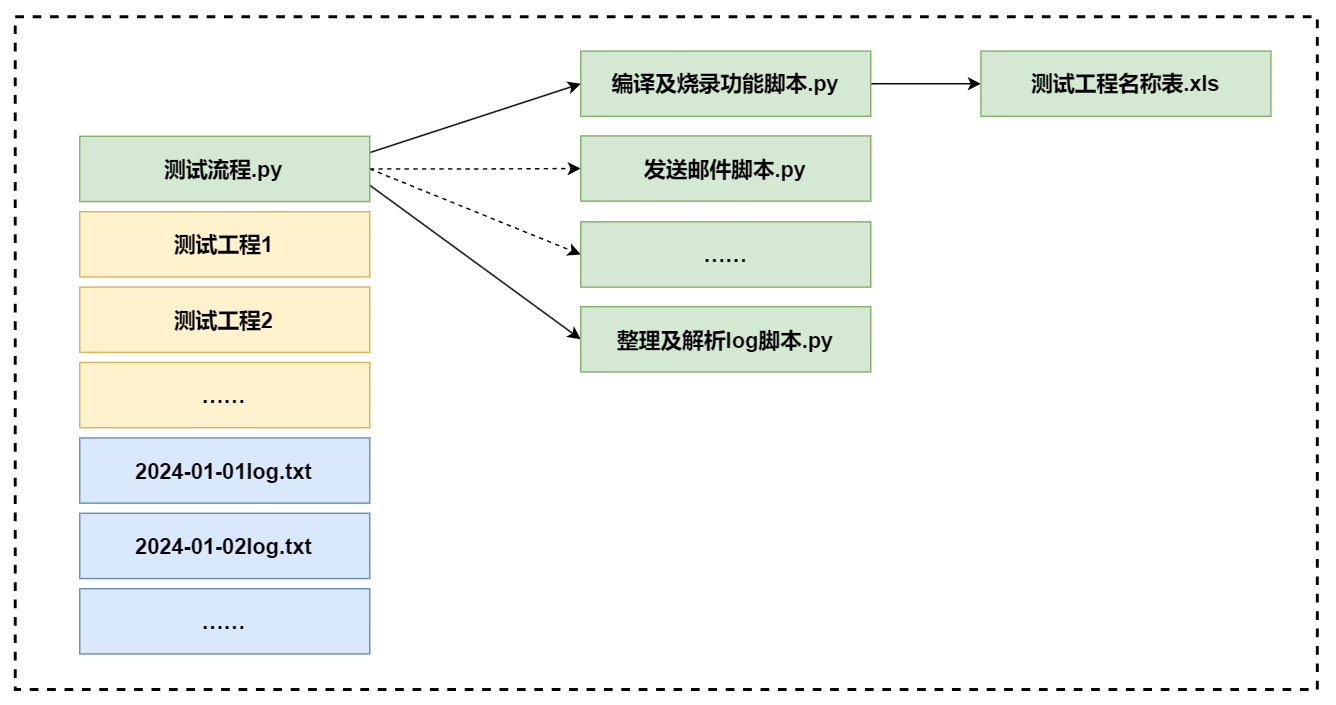

The diagram above was exported from draw.io. Its source (the exported page's mxGraphModel, read from the mxfile embedded in the PNG):
<mxGraphModel dx="1430" dy="437" grid="0" gridSize="10" guides="1" tooltips="1" connect="1" arrows="1" fold="1" page="0" pageScale="1" pageWidth="827" pageHeight="1169" math="0" shadow="0">
  <root>
    <mxCell id="0" />
    <mxCell id="1" parent="0" />
    <mxCell id="t8tqSMZSb6N4MK5IelTE-9" value="" style="rounded=0;whiteSpace=wrap;html=1;dashed=1;strokeWidth=2;" parent="1" vertex="1">
      <mxGeometry x="22" y="589" width="898" height="464" as="geometry" />
    </mxCell>
    <mxCell id="xfU7kRM2FDMsymGy_kJX-4" style="rounded=0;orthogonalLoop=1;jettySize=auto;html=1;exitX=1;exitY=0.25;exitDx=0;exitDy=0;entryX=0;entryY=0.5;entryDx=0;entryDy=0;" edge="1" parent="1" source="t8tqSMZSb6N4MK5IelTE-1" target="xfU7kRM2FDMsymGy_kJX-1">
      <mxGeometry relative="1" as="geometry" />
    </mxCell>
    <mxCell id="xfU7kRM2FDMsymGy_kJX-5" style="edgeStyle=orthogonalEdgeStyle;rounded=0;orthogonalLoop=1;jettySize=auto;html=1;exitX=1;exitY=0.5;exitDx=0;exitDy=0;entryX=0;entryY=0.5;entryDx=0;entryDy=0;dashed=1;" edge="1" parent="1" source="t8tqSMZSb6N4MK5IelTE-1" target="xfU7kRM2FDMsymGy_kJX-2">
      <mxGeometry relative="1" as="geometry" />
    </mxCell>
    <mxCell id="xfU7kRM2FDMsymGy_kJX-6" style="rounded=0;orthogonalLoop=1;jettySize=auto;html=1;exitX=1;exitY=0.75;exitDx=0;exitDy=0;entryX=0;entryY=0.5;entryDx=0;entryDy=0;" edge="1" parent="1" source="t8tqSMZSb6N4MK5IelTE-1" target="xfU7kRM2FDMsymGy_kJX-3">
      <mxGeometry relative="1" as="geometry" />
    </mxCell>
    <mxCell id="xfU7kRM2FDMsymGy_kJX-10" style="rounded=0;orthogonalLoop=1;jettySize=auto;html=1;exitX=1;exitY=0.5;exitDx=0;exitDy=0;entryX=0;entryY=0.5;entryDx=0;entryDy=0;dashed=1;" edge="1" parent="1" source="t8tqSMZSb6N4MK5IelTE-1" target="xfU7kRM2FDMsymGy_kJX-9">
      <mxGeometry relative="1" as="geometry" />
    </mxCell>
    <mxCell id="t8tqSMZSb6N4MK5IelTE-1" value="测试流程.py" style="rounded=0;whiteSpace=wrap;html=1;fontSize=15;fontStyle=1;fillColor=#d5e8d4;strokeColor=#82b366;" parent="1" vertex="1">
      <mxGeometry x="66.5" y="671.5" width="200" height="45" as="geometry" />
    </mxCell>
    <mxCell id="t8tqSMZSb6N4MK5IelTE-2" value="测试工程1" style="rounded=0;whiteSpace=wrap;html=1;fontSize=15;fontStyle=1;fillColor=#fff2cc;strokeColor=#d6b656;" parent="1" vertex="1">
      <mxGeometry x="66.5" y="723.5" width="200" height="45" as="geometry" />
    </mxCell>
    <mxCell id="t8tqSMZSb6N4MK5IelTE-3" value="测试工程2" style="rounded=0;whiteSpace=wrap;html=1;fontSize=15;fontStyle=1;fillColor=#fff2cc;strokeColor=#d6b656;" parent="1" vertex="1">
      <mxGeometry x="66.5" y="775.5" width="200" height="45" as="geometry" />
    </mxCell>
    <mxCell id="t8tqSMZSb6N4MK5IelTE-4" value="……" style="rounded=0;whiteSpace=wrap;html=1;fontSize=15;fontStyle=1;fillColor=#fff2cc;strokeColor=#d6b656;" parent="1" vertex="1">
      <mxGeometry x="66.5" y="827.5" width="200" height="45" as="geometry" />
    </mxCell>
    <mxCell id="t8tqSMZSb6N4MK5IelTE-5" value="2024-01-01log.txt" style="rounded=0;whiteSpace=wrap;html=1;fontSize=15;fontStyle=1;fillColor=#dae8fc;strokeColor=#6c8ebf;" parent="1" vertex="1">
      <mxGeometry x="66.5" y="879.5" width="200" height="45" as="geometry" />
    </mxCell>
    <mxCell id="t8tqSMZSb6N4MK5IelTE-6" value="2024-01-02log.txt" style="rounded=0;whiteSpace=wrap;html=1;fontSize=15;fontStyle=1;fillColor=#dae8fc;strokeColor=#6c8ebf;" parent="1" vertex="1">
      <mxGeometry x="66.5" y="931.5" width="200" height="45" as="geometry" />
    </mxCell>
    <mxCell id="t8tqSMZSb6N4MK5IelTE-7" value="……" style="rounded=0;whiteSpace=wrap;html=1;fontSize=15;fontStyle=1;fillColor=#dae8fc;strokeColor=#6c8ebf;" parent="1" vertex="1">
      <mxGeometry x="66.5" y="983.5" width="200" height="45" as="geometry" />
    </mxCell>
    <mxCell id="xfU7kRM2FDMsymGy_kJX-8" style="edgeStyle=orthogonalEdgeStyle;rounded=0;orthogonalLoop=1;jettySize=auto;html=1;exitX=1;exitY=0.5;exitDx=0;exitDy=0;entryX=0;entryY=0.5;entryDx=0;entryDy=0;" edge="1" parent="1" source="xfU7kRM2FDMsymGy_kJX-1" target="xfU7kRM2FDMsymGy_kJX-7">
      <mxGeometry relative="1" as="geometry" />
    </mxCell>
    <mxCell id="xfU7kRM2FDMsymGy_kJX-1" value="编译及烧录功能脚本.py" style="rounded=0;whiteSpace=wrap;html=1;fontSize=15;fontStyle=1;fillColor=#d5e8d4;strokeColor=#82b366;" vertex="1" parent="1">
      <mxGeometry x="412" y="612.75" width="200" height="45" as="geometry" />
    </mxCell>
    <mxCell id="xfU7kRM2FDMsymGy_kJX-2" value="发送邮件脚本.py" style="rounded=0;whiteSpace=wrap;html=1;fontSize=15;fontStyle=1;fillColor=#d5e8d4;strokeColor=#82b366;" vertex="1" parent="1">
      <mxGeometry x="412" y="671.25" width="200" height="45" as="geometry" />
    </mxCell>
    <mxCell id="xfU7kRM2FDMsymGy_kJX-3" value="整理及解析log脚本.py" style="rounded=0;whiteSpace=wrap;html=1;fontSize=15;fontStyle=1;fillColor=#d5e8d4;strokeColor=#82b366;" vertex="1" parent="1">
      <mxGeometry x="412" y="789" width="200" height="45" as="geometry" />
    </mxCell>
    <mxCell id="xfU7kRM2FDMsymGy_kJX-7" value="测试工程名称表.xls" style="rounded=0;whiteSpace=wrap;html=1;fontSize=15;fontStyle=1;fillColor=#d5e8d4;strokeColor=#82b366;" vertex="1" parent="1">
      <mxGeometry x="688" y="612.75" width="200" height="45" as="geometry" />
    </mxCell>
    <mxCell id="xfU7kRM2FDMsymGy_kJX-9" value="……" style="rounded=0;whiteSpace=wrap;html=1;fontSize=15;fontStyle=1;fillColor=#d5e8d4;strokeColor=#82b366;" vertex="1" parent="1">
      <mxGeometry x="412" y="730.5" width="200" height="45" as="geometry" />
    </mxCell>
  </root>
</mxGraphModel>